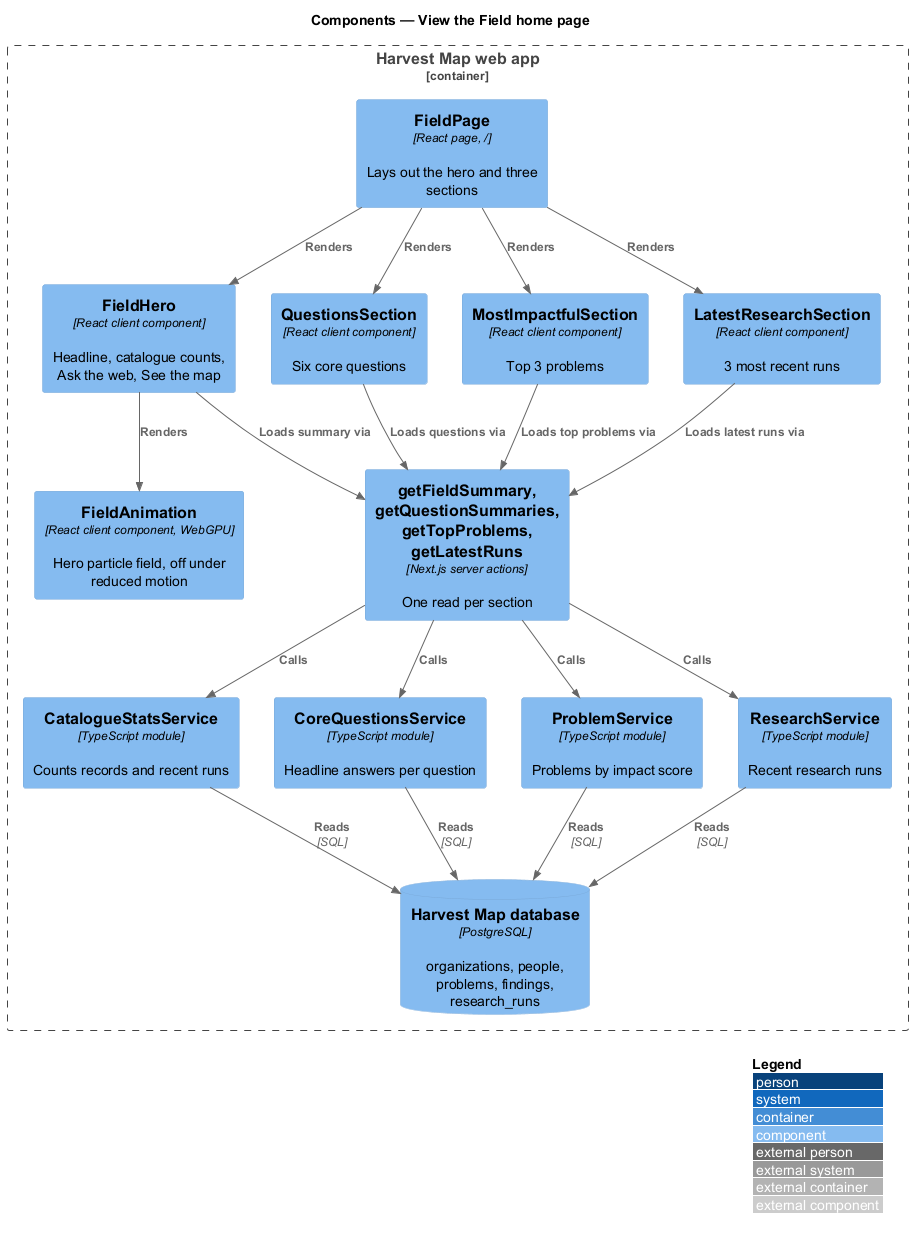

The diagram above was rendered by PlantUML. Its source (embedded in the PNG):
@startuml
!include <C4/C4_Component>
LAYOUT_WITH_LEGEND()
title Components — View the Field home page

Container_Boundary(web, "Harvest Map web app") {
  Component(page, "FieldPage", "React page, /", "Lays out the hero and three sections")
  Component(hero, "FieldHero", "React client component", "Headline, catalogue counts, Ask the web, See the map")
  Component(anim, "FieldAnimation", "React client component, WebGPU", "Hero particle field, off under reduced motion")
  Component(qs, "QuestionsSection", "React client component", "Six core questions")
  Component(mi, "MostImpactfulSection", "React client component", "Top 3 problems")
  Component(lr, "LatestResearchSection", "React client component", "3 most recent runs")
  Component(actions, "getFieldSummary, getQuestionSummaries, getTopProblems, getLatestRuns", "Next.js server actions", "One read per section")
  Component(stats, "CatalogueStatsService", "TypeScript module", "Counts records and recent runs")
  Component(cq, "CoreQuestionsService", "TypeScript module", "Headline answers per question")
  Component(rank, "ProblemService", "TypeScript module", "Problems by impact score")
  Component(runs, "ResearchService", "TypeScript module", "Recent research runs")
  ComponentDb(db, "Harvest Map database", "PostgreSQL", "organizations, people, problems, findings, research_runs")
}
Rel(page, hero, "Renders")
Rel(hero, anim, "Renders")
Rel(page, qs, "Renders")
Rel(page, mi, "Renders")
Rel(page, lr, "Renders")
Rel(hero, actions, "Loads summary via")
Rel(qs, actions, "Loads questions via")
Rel(mi, actions, "Loads top problems via")
Rel(lr, actions, "Loads latest runs via")
Rel(actions, stats, "Calls")
Rel(actions, cq, "Calls")
Rel(actions, rank, "Calls")
Rel(actions, runs, "Calls")
Rel(stats, db, "Reads", "SQL")
Rel(cq, db, "Reads", "SQL")
Rel(rank, db, "Reads", "SQL")
Rel(runs, db, "Reads", "SQL")
@enduml